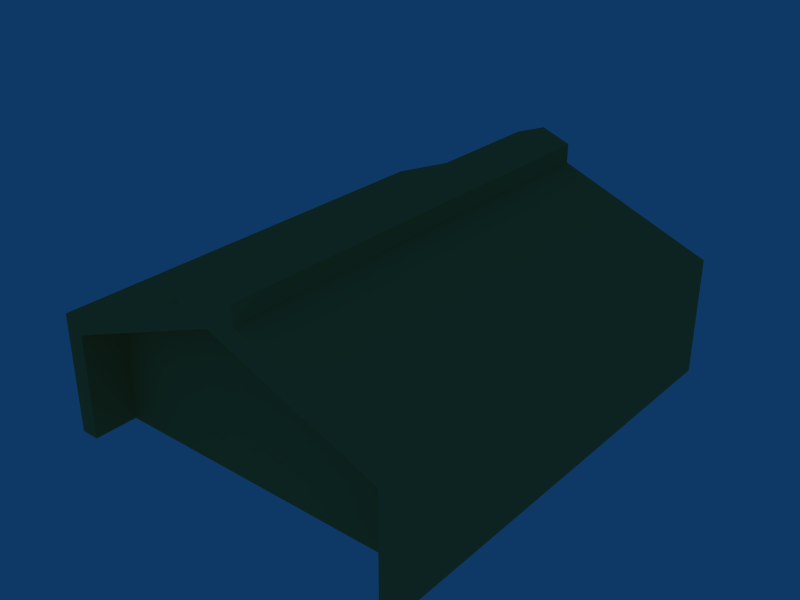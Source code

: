 # Source: WarehouseTypeL.blend  (saved by Blender 2.49.2; exported with 4.5.12 LTS)
import bpy
from mathutils import Matrix  # noqa: F401  (used for matrix-valued properties, if any)

bpy.ops.wm.read_factory_settings(use_empty=True)
scene = bpy.context.scene
scene.name = 'Scene'

# ---- collections
col_collection_1 = bpy.data.collections.new('Collection 1'); scene.collection.children.link(col_collection_1)

# ---- materials (node trees are filled in below, after node groups)
mat_0 = bpy.data.materials.new('0')
mat_0.alpha_threshold = 0.0
mat_0.diffuse_color = (0.8745, 0.6275, 0.3216, 1.0)
mat_0.roughness = 0.5
mat_0.line_color = (0.0, 0.0, 0.0, 1.0)

# ---- material node trees

# ---- world
world_world = bpy.data.worlds.new('World'); scene.world = world_world
world_world.color = (0.05656, 0.2208, 0.4)
world_world.use_sun_shadow = False
world_world.sun_shadow_jitter_overblur = 0.0
world_world.cycles.sampling_method = 'MANUAL'
world_world.cycles.sample_map_resolution = 256

# ---- meshes
me_cube___001 = bpy.data.meshes.new('""Cube"".001')
me_cube___001.from_pydata([(1.483, 1.013, -11.66), (-1.483, 1.013, -11.66), (1.483, 1.013, 1.594), (-1.483, 1.013, 1.594), (4.768e-07, 1.013, 8.967), (-4.768e-07, -1.013, 8.967), (-1.483, -1.013, 1.594), (1.483, -1.013, 1.594), (-1.483, -1.013, -11.66), (1.483, -1.013, -11.66), (1.333, 1.013, -0.06112), (1.333, 1.013, -11.66), (-1.333, 1.013, -0.06112), (-1.333, 1.013, -11.66), (4.768e-07, 1.013, 7.088), (-4.768e-07, -1.013, 7.088), (1.333, -1.013, -0.06113), (-1.333, -1.013, -0.06113), (-1.333, -1.013, -11.66), (1.333, -1.013, -11.66), (1.333, 0.8153, -0.06113), (1.333, 0.8153, -11.66), (-1.333, 0.8153, -0.06113), (-1.333, 0.8153, -11.66), (0.0, 0.8153, 7.088), (-4.768e-07, -0.8153, 7.088), (1.333, -0.8153, -0.06113), (-1.333, -0.8153, -0.06113), (-1.333, -0.8153, -11.66), (1.333, -0.8153, -11.66), (-0.238, -1.013, 8.332), (-0.238, 1.013, 8.332), (0.238, 1.013, 8.332), (0.238, -1.013, 8.332), (0.238, 1.013, 10.45), (0.238, -1.013, 10.45), (-0.238, -1.013, 10.45), (-0.238, 1.013, 10.45), (-4.768e-07, -1.013, 11.66), (0.0, 1.013, 11.66)], [], [(1, 13, 23), (8, 28, 18), (9, 19, 29), (0, 21, 11), (22, 24, 23), (20, 21, 24), (24, 21, 23), (25, 29, 26), (25, 27, 28), (25, 28, 29), (3, 12, 13), (3, 13, 1), (12, 22, 23), (12, 23, 13), (14, 24, 22), (14, 22, 12), (0, 11, 10), (0, 10, 2), (21, 0, 9), (21, 9, 29), (23, 28, 8), (23, 8, 1), (11, 21, 20), (11, 20, 10), (10, 20, 24), (10, 24, 14), (17, 27, 25), (17, 25, 15), (15, 25, 26), (15, 26, 16), (7, 16, 19), (7, 19, 9), (8, 18, 17), (8, 17, 6), (18, 28, 27), (18, 27, 17), (16, 26, 29), (16, 29, 19), (9, 0, 2), (9, 2, 7), (6, 3, 1), (6, 1, 8), (23, 21, 29), (23, 29, 28), (6, 30, 31), (6, 31, 3), (2, 32, 33), (2, 33, 7), (31, 14, 12), (3, 31, 12), (31, 4, 14), (30, 17, 15), (5, 30, 15), (30, 6, 17), (33, 15, 16), (7, 33, 16), (33, 5, 15), (32, 10, 14), (4, 32, 14), (32, 2, 10), (33, 32, 34), (33, 34, 35), (31, 30, 36), (31, 36, 37), (5, 33, 35), (5, 35, 38), (32, 4, 39), (32, 39, 34), (4, 31, 37), (4, 37, 39), (30, 5, 38), (30, 38, 36), (34, 39, 38), (34, 38, 35), (36, 38, 39), (36, 39, 37)])
_uv = me_cube___001.uv_layers.new(name='UVTex')
_uv.uv.foreach_set('vector', [0.3141, 0.1886, 0.3215, 0.1886, 0.3215, 0.1758, 0.3141, 0.0573, 0.3215, 0.0701, 0.3215, 0.0573, 0.4599, 0.0573, 0.4525, 0.0573, 0.4525, 0.0701, 0.4599, 0.1886, 0.4525, 0.1758, 0.4525, 0.1886, 0.2345, 0.1044, 0.1269, 0.1422, 0.2345, 0.043, 0.0192, 0.1044, 0.0192, 0.043, 0.1269, 0.1422, 0.1269, 0.1422, 0.0192, 0.043, 0.2345, 0.043, 0.5995, 0.1466, 0.7104, 0.0444, 0.7104, 0.1076, 0.5995, 0.1466, 0.4886, 0.1076, 0.4886, 0.0444, 0.5995, 0.1466, 0.4886, 0.0444, 0.7104, 0.0444, 0.2467, 0.1132, 0.2345, 0.1044, 0.2345, 0.043, 0.2467, 0.1132, 0.2345, 0.043, 0.2467, 0.043, 0.7814, 0.1861, 0.8254, 0.1861, 0.8254, 0.1414, 0.7814, 0.1861, 0.8254, 0.1414, 0.7814, 0.1414, 0.8479, 0.0247, 0.8479, 0.0624, 0.915, 0.0624, 0.8479, 0.0247, 0.915, 0.0624, 0.915, 0.0247, 0.0071, 0.043, 0.0192, 0.043, 0.0192, 0.1044, 0.0071, 0.043, 0.0192, 0.1044, 0.0071, 0.1132, 0.4525, 0.1758, 0.4599, 0.1886, 0.4599, 0.0573, 0.4525, 0.1758, 0.4599, 0.0573, 0.4525, 0.0701, 0.3215, 0.1758, 0.3215, 0.0701, 0.3141, 0.0573, 0.3215, 0.1758, 0.3141, 0.0573, 0.3141, 0.1886, 0.7814, 0.1955, 0.8254, 0.1955, 0.8254, 0.2402, 0.7814, 0.1955, 0.8254, 0.2402, 0.7814, 0.2402, 0.7809, 0.0247, 0.7809, 0.0624, 0.8479, 0.0624, 0.7809, 0.0247, 0.8479, 0.0624, 0.8479, 0.0247, 0.915, 0.1179, 0.915, 0.0802, 0.8479, 0.0802, 0.915, 0.1179, 0.8479, 0.0802, 0.8479, 0.1179, 0.8479, 0.1179, 0.8479, 0.0802, 0.7809, 0.0802, 0.8479, 0.1179, 0.7809, 0.0802, 0.7809, 0.1179, 0.723, 0.1167, 0.7104, 0.1076, 0.7104, 0.0444, 0.723, 0.1167, 0.7104, 0.0444, 0.723, 0.0444, 0.4761, 0.0444, 0.4886, 0.0444, 0.4886, 0.1076, 0.4761, 0.0444, 0.4886, 0.1076, 0.4761, 0.1167, 0.8872, 0.1414, 0.8431, 0.1414, 0.8431, 0.1861, 0.8872, 0.1414, 0.8431, 0.1861, 0.8872, 0.1861, 0.8872, 0.2402, 0.8431, 0.2402, 0.8431, 0.1955, 0.8872, 0.2402, 0.8431, 0.1955, 0.8872, 0.1955, 0.9109, 0.3966, 0.0657, 0.3966, 0.0657, 0.4921, 0.9109, 0.3966, 0.0657, 0.4921, 0.9109, 0.4921, 0.9109, 0.3871, 0.0657, 0.3871, 0.0657, 0.2916, 0.9109, 0.3871, 0.0657, 0.2916, 0.9109, 0.2916, 0.3215, 0.1758, 0.4525, 0.1758, 0.4525, 0.0701, 0.3215, 0.1758, 0.4525, 0.0701, 0.3215, 0.0701, 0.9813, 0.5383, 0.9813, 0.6879, 0.0572, 0.6879, 0.9813, 0.5383, 0.0572, 0.6879, 0.0572, 0.5383, 0.0572, 0.8947, 0.0572, 0.7451, 0.9813, 0.7451, 0.0572, 0.8947, 0.9813, 0.7451, 0.9813, 0.8947, 0.1461, 0.1488, 0.1269, 0.1422, 0.2345, 0.1044, 0.2467, 0.1132, 0.1461, 0.1488, 0.2345, 0.1044, 0.1461, 0.1488, 0.1269, 0.1522, 0.1269, 0.1422, 0.5797, 0.1534, 0.4886, 0.1076, 0.5995, 0.1466, 0.5995, 0.1569, 0.5797, 0.1534, 0.5995, 0.1466, 0.5797, 0.1534, 0.4761, 0.1167, 0.4886, 0.1076, 0.6193, 0.1534, 0.5995, 0.1466, 0.7104, 0.1076, 0.723, 0.1167, 0.6193, 0.1534, 0.7104, 0.1076, 0.6193, 0.1534, 0.5995, 0.1569, 0.5995, 0.1466, 0.1076, 0.1488, 0.0192, 0.1044, 0.1269, 0.1422, 0.1269, 0.1522, 0.1076, 0.1488, 0.1269, 0.1422, 0.1076, 0.1488, 0.0071, 0.1132, 0.0192, 0.1044, 0.9807, 0.9095, 0.0583, 0.9095, 0.0583, 0.9262, 0.9807, 0.9095, 0.0583, 0.9262, 0.9807, 0.9262, 0.0583, 0.935, 0.9807, 0.935, 0.9807, 0.9517, 0.0583, 0.935, 0.9807, 0.9517, 0.0583, 0.9517, 0.5995, 0.1569, 0.6193, 0.1534, 0.6193, 0.165, 0.5995, 0.1569, 0.6193, 0.165, 0.5995, 0.1684, 0.1076, 0.1488, 0.1269, 0.1522, 0.1269, 0.1634, 0.1076, 0.1488, 0.1269, 0.1634, 0.1076, 0.16, 0.1269, 0.1522, 0.1461, 0.1488, 0.1461, 0.16, 0.1269, 0.1522, 0.1461, 0.16, 0.1269, 0.1634, 0.5797, 0.1534, 0.5995, 0.1569, 0.5995, 0.1684, 0.5797, 0.1534, 0.5995, 0.1684, 0.5797, 0.165, 0.0572, 0.7451, 0.0572, 0.7165, 0.9813, 0.7165, 0.0572, 0.7451, 0.9813, 0.7165, 0.9813, 0.7451, 0.9813, 0.6879, 0.9813, 0.7165, 0.0572, 0.7165, 0.9813, 0.6879, 0.0572, 0.7165, 0.0572, 0.6879])
me_cube___001.materials.append(mat_0)
me_cube___001.use_remesh_preserve_volume = False
me_cube___001.use_remesh_preserve_attributes = False
me_cube___001.use_mirror_vertex_groups = False
me_cube___001.update()

# ---- objects
ob_cube = bpy.data.objects.new('""Cube""', me_cube___001)

# ---- transforms, parenting, visibility, modifiers, constraints
ob_cube.location = (0.0, 0.0, 8.94)
ob_cube.rotation_euler = (0.0, 0.0, 3.142)
ob_cube.scale = (10.35, 18.3, 0.75)
ob_cube.lock_rotations_4d = False
ob_cube.empty_display_type = 'ARROWS'
ob_cube.lineart.crease_threshold = 0.0

# ---- collection membership
col_collection_1.objects.link(ob_cube)

# ---- scene / render settings (as saved in the file)
scene.frame_start = 1; scene.frame_end = 250; scene.frame_set(1)
scene.render.engine = 'BLENDER_EEVEE_NEXT'
scene.render.image_settings.file_format = 'JPEG'
scene.render.image_settings.color_mode = 'RGB'
scene.render.image_settings.compression = 90
scene.render.resolution_x = 800
scene.render.resolution_y = 600
scene.render.pixel_aspect_x = 100.0
scene.render.pixel_aspect_y = 100.0
scene.render.fps = 25
scene.render.dither_intensity = 0.0
scene.render.use_compositing = False
scene.render.use_sequencer = False
scene.render.bake_margin = 2
scene.render.bake_bias = 0.0
scene.render.use_stamp_time = False
scene.render.use_stamp_date = False
scene.render.use_stamp_frame = False
scene.render.use_stamp_camera = False
scene.render.use_stamp_scene = False
scene.render.use_stamp_filename = False
scene.render.use_stamp_render_time = False
scene.render.stamp_font_size = 0
scene.cycles.use_denoising = False
scene.cycles.samples = 10
scene.cycles.sampling_pattern = 'TABULATED_SOBOL'
scene.cycles.light_sampling_threshold = 0.0
scene.cycles.use_adaptive_sampling = False
scene.cycles.use_light_tree = False
scene.cycles.blur_glossy = 0.0
scene.cycles.volume_bounces = 1
scene.cycles.pixel_filter_type = 'GAUSSIAN'
scene.cycles.sample_clamp_indirect = 0.0
scene.view_settings.view_transform = 'Raw'
bpy.context.view_layer.update()

# ---- added for rendering (the .blend has no active camera): camera
cam_auto = bpy.data.cameras.new('AutoCamera')
cam_auto.lens = 50.0
cam_auto.sensor_width = 36.0
cam_auto.clip_end = 1000.0
ob_auto_camera = bpy.data.objects.new('AutoCamera', cam_auto)
scene.collection.objects.link(ob_auto_camera)
ob_auto_camera.location = (47.3742, -56.849, 46.8396)
ob_auto_camera.rotation_euler = (1.09748, -7.21219e-08, 0.694738)
scene.camera = ob_auto_camera
bpy.context.view_layer.update()
